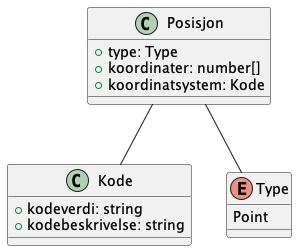

The diagram above was rendered by PlantUML. Its source (embedded in the PNG):
@startuml
class Posisjon {
    +type: Type
    +koordinater: number[]
    +koordinatsystem: Kode
}

Posisjon -- Kode
Posisjon -- Type

class Kode {
    +kodeverdi: string
    +kodebeskrivelse: string
}

enum Type {
    Point
}

@enduml